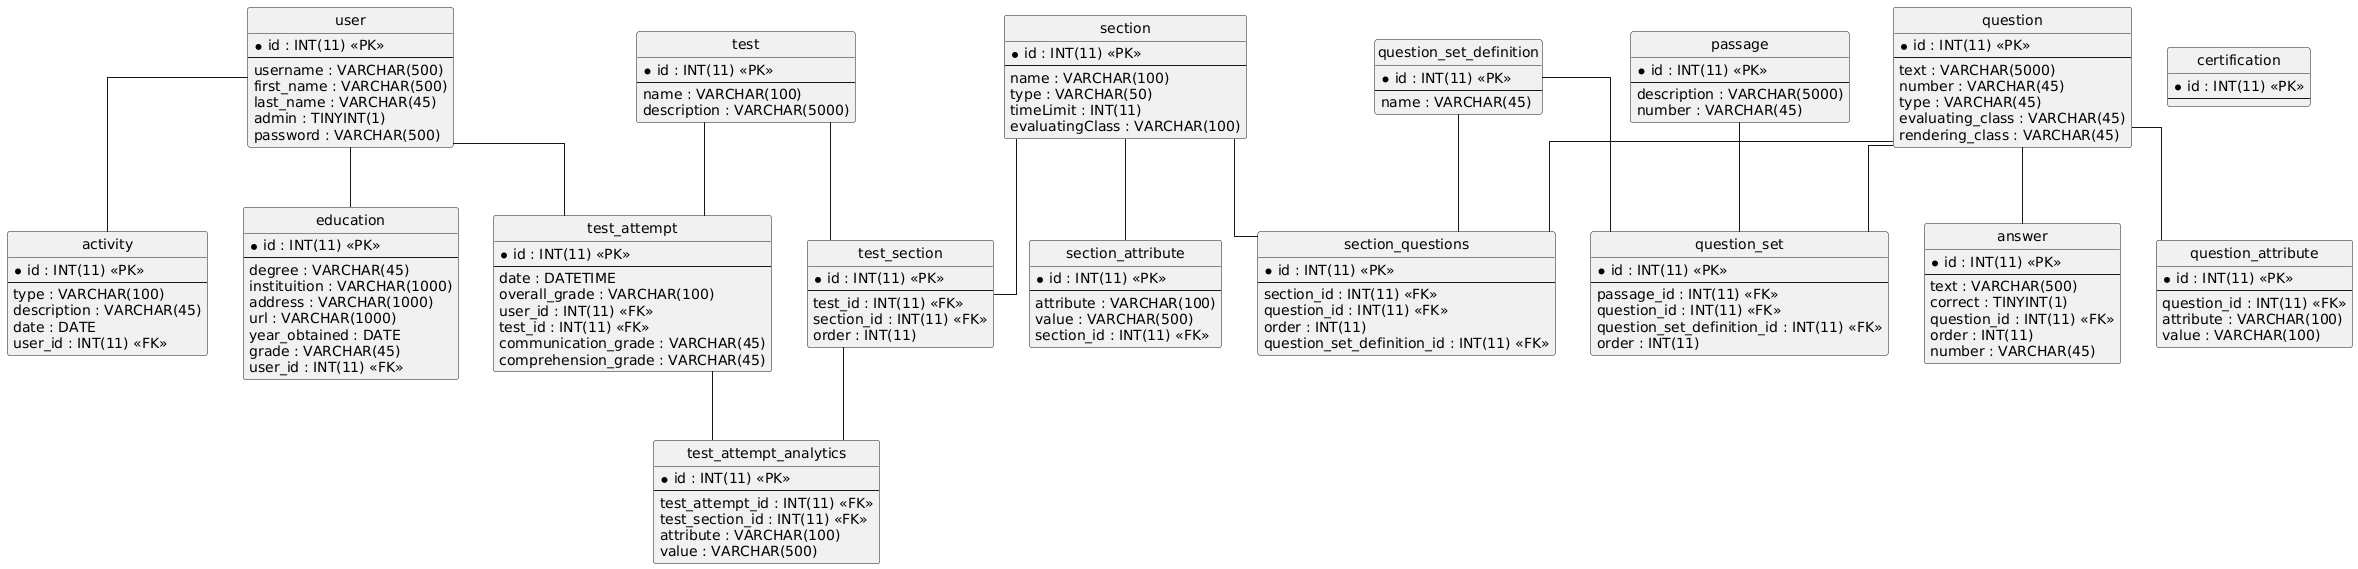

The diagram above was rendered by PlantUML. Its source (embedded in the PNG):
@startuml
hide circle
skinparam linetype ortho

entity "activity" as activity {
  * id : INT(11) <<PK>>
  --
  type : VARCHAR(100)
  description : VARCHAR(45)
  date : DATE
  user_id : INT(11) <<FK>>
}

entity "answer" as answer {
  * id : INT(11) <<PK>>
  --
  text : VARCHAR(500)
  correct : TINYINT(1)
  question_id : INT(11) <<FK>>
  order : INT(11)
  number : VARCHAR(45)
}

entity "certification" as certification {
  * id : INT(11) <<PK>>
  --
}

entity "education" as education {
  * id : INT(11) <<PK>>
  --
  degree : VARCHAR(45)
  instituition : VARCHAR(1000)
  address : VARCHAR(1000)
  url : VARCHAR(1000)
  year_obtained : DATE
  grade : VARCHAR(45)
  user_id : INT(11) <<FK>>
}

entity "passage" as passage {
  * id : INT(11) <<PK>>
  --
  description : VARCHAR(5000)
  number : VARCHAR(45)
}

entity "question" as question {
  * id : INT(11) <<PK>>
  --
  text : VARCHAR(5000)
  number : VARCHAR(45)
  type : VARCHAR(45)
  evaluating_class : VARCHAR(45)
  rendering_class : VARCHAR(45)
}

entity "question_attribute" as question_attribute {
  * id : INT(11) <<PK>>
  --
  question_id : INT(11) <<FK>>
  attribute : VARCHAR(100)
  value : VARCHAR(100)
}

entity "question_set" as question_set {
  * id : INT(11) <<PK>>
  --
  passage_id : INT(11) <<FK>>
  question_id : INT(11) <<FK>>
  question_set_definition_id : INT(11) <<FK>>
  order : INT(11)
}

entity "question_set_definition" as question_set_definition {
  * id : INT(11) <<PK>>
  --
  name : VARCHAR(45)
}

entity "section" as section {
  * id : INT(11) <<PK>>
  --
  name : VARCHAR(100)
  type : VARCHAR(50)
  timeLimit : INT(11)
  evaluatingClass : VARCHAR(100)
}

entity "section_attribute" as section_attribute {
  * id : INT(11) <<PK>>
  --
  attribute : VARCHAR(100)
  value : VARCHAR(500)
  section_id : INT(11) <<FK>>
}

entity "section_questions" as section_questions {
  * id : INT(11) <<PK>>
  --
  section_id : INT(11) <<FK>>
  question_id : INT(11) <<FK>>
  order : INT(11)
  question_set_definition_id : INT(11) <<FK>>
}

entity "test" as test {
  * id : INT(11) <<PK>>
  --
  name : VARCHAR(100)
  description : VARCHAR(5000)
}

entity "test_attempt" as test_attempt {
  * id : INT(11) <<PK>>
  --
  date : DATETIME
  overall_grade : VARCHAR(100)
  user_id : INT(11) <<FK>>
  test_id : INT(11) <<FK>>
  communication_grade : VARCHAR(45)
  comprehension_grade : VARCHAR(45)
}

entity "test_attempt_analytics" as test_attempt_analytics {
  * id : INT(11) <<PK>>
  --
  test_attempt_id : INT(11) <<FK>>
  test_section_id : INT(11) <<FK>>
  attribute : VARCHAR(100)
  value : VARCHAR(500)
}

entity "test_section" as test_section {
  * id : INT(11) <<PK>>
  --
  test_id : INT(11) <<FK>>
  section_id : INT(11) <<FK>>
  order : INT(11)
}

entity "user" as user {
  * id : INT(11) <<PK>>
  --
  username : VARCHAR(500)
  first_name : VARCHAR(500)
  last_name : VARCHAR(45)
  admin : TINYINT(1)
  password : VARCHAR(500)
}

user -- activity
question -- answer
user -- education
question -- question_attribute
passage -- question_set
question -- question_set
question_set_definition -- question_set
section -- section_attribute
question -- section_questions
question_set_definition -- section_questions
section -- section_questions
test -- test_attempt
user -- test_attempt
test_attempt -- test_attempt_analytics
test_section -- test_attempt_analytics
section -- test_section
test -- test_section
@enduml